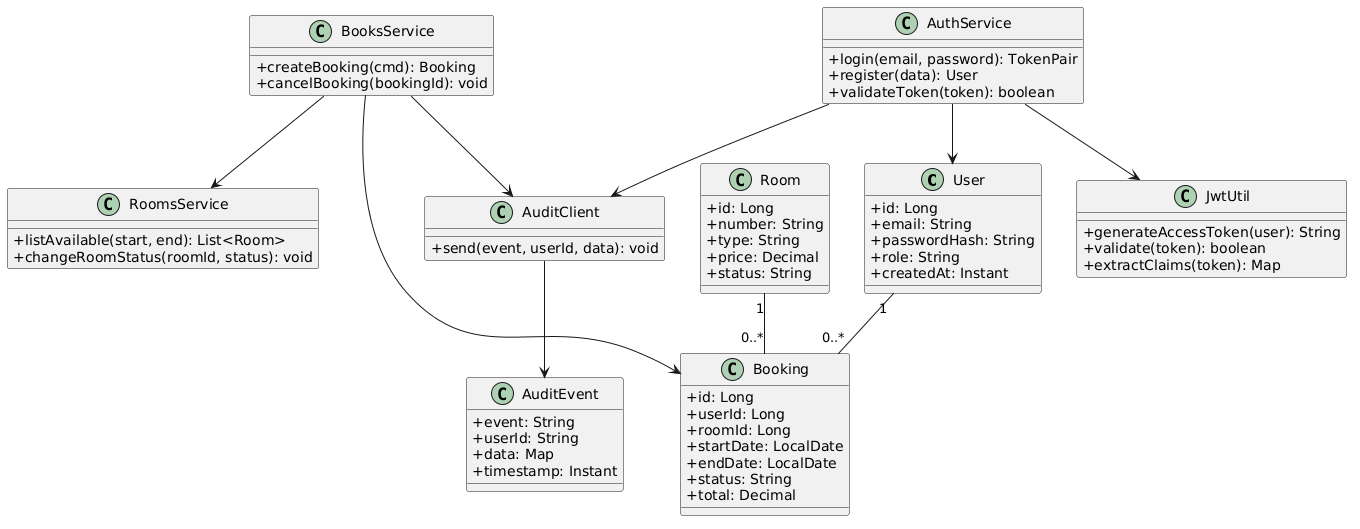

The diagram above was rendered by PlantUML. Its source (embedded in the PNG):
@startuml
skinparam classAttributeIconSize 0

class User {
  +id: Long
  +email: String
  +passwordHash: String
  +role: String
  +createdAt: Instant
}

class Room {
  +id: Long
  +number: String
  +type: String
  +price: Decimal
  +status: String
}

class Booking {
  +id: Long
  +userId: Long
  +roomId: Long
  +startDate: LocalDate
  +endDate: LocalDate
  +status: String
  +total: Decimal
}

class AuthService {
  +login(email, password): TokenPair
  +register(data): User
  +validateToken(token): boolean
}

class RoomsService {
  +listAvailable(start, end): List<Room>
  +changeRoomStatus(roomId, status): void
}

class BooksService {
  +createBooking(cmd): Booking
  +cancelBooking(bookingId): void
}

class AuditEvent {
  +event: String
  +userId: String
  +data: Map
  +timestamp: Instant
}

class AuditClient {
  +send(event, userId, data): void
}

class JwtUtil {
  +generateAccessToken(user): String
  +validate(token): boolean
  +extractClaims(token): Map
}

User "1" -- "0..*" Booking
Room "1" -- "0..*" Booking
AuthService --> User
AuthService --> JwtUtil
BooksService --> Booking
BooksService --> RoomsService
AuthService --> AuditClient
BooksService --> AuditClient
AuditClient --> AuditEvent
@enduml